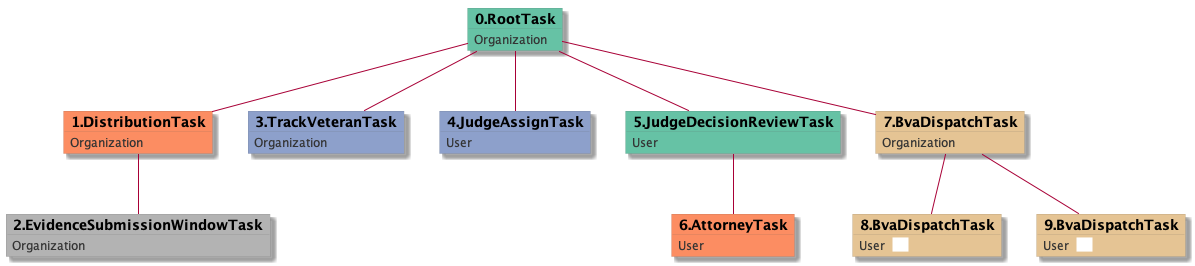

The diagram above was rendered by PlantUML. Its source (embedded in the PNG):
@startuml
skinparam {
  ObjectBorderColor #555
  ObjectBorderThickness 0
  ObjectFontStyle bold
  ObjectFontSize 14
  ObjectAttributeFontColor #333
  ObjectAttributeFontSize 12
}
  object 0.RootTask #66c2a5 {
Organization
}
  object 1.DistributionTask #fc8d62 {
Organization
}
  object 2.EvidenceSubmissionWindowTask #b3b3b3 {
Organization
}
  object 3.TrackVeteranTask #8da0cb {
Organization
}
  object 4.JudgeAssignTask #8da0cb {
User
}
  object 5.JudgeDecisionReviewTask #66c2a5 {
User
}
  object 6.AttorneyTask #fc8d62 {
User
}
  object 7.BvaDispatchTask #e5c494 {
Organization
}
  object 8.BvaDispatchTask #e5c494 {
User  <back:white>    </back>
}
  object 9.BvaDispatchTask #e5c494 {
User  <back:white>    </back>
}
0.RootTask -- 1.DistributionTask
1.DistributionTask -- 2.EvidenceSubmissionWindowTask
0.RootTask -- 3.TrackVeteranTask
0.RootTask -- 4.JudgeAssignTask
0.RootTask -- 5.JudgeDecisionReviewTask
5.JudgeDecisionReviewTask -- 6.AttorneyTask
0.RootTask -- 7.BvaDispatchTask
7.BvaDispatchTask -- 8.BvaDispatchTask
7.BvaDispatchTask -- 9.BvaDispatchTask
@enduml